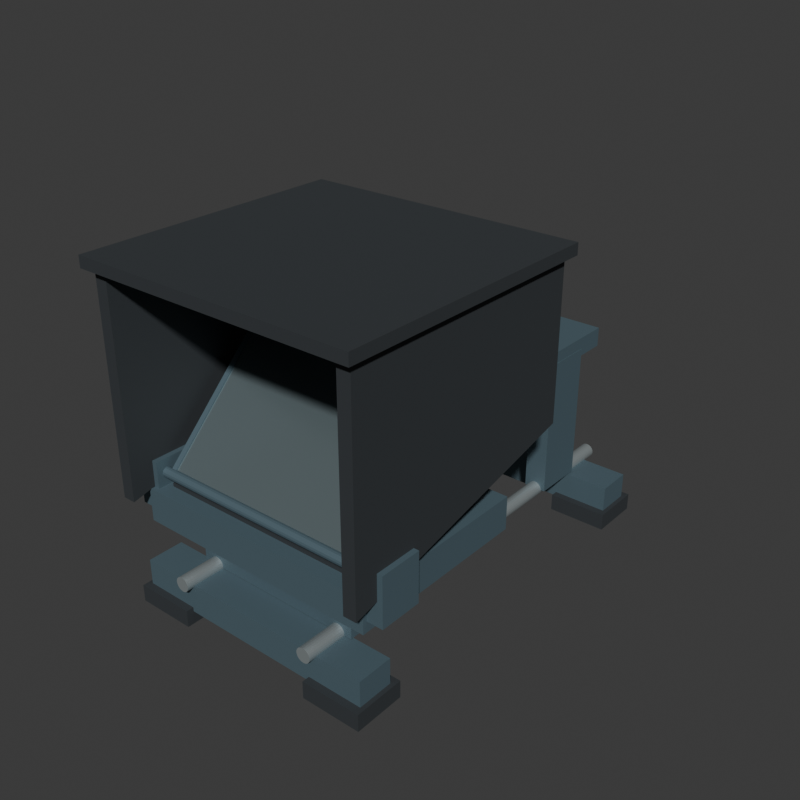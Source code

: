 # Source: source.blend  (saved by Blender 4.3.34; exported with 4.5.12 LTS)
import bpy
from mathutils import Matrix  # noqa: F401  (used for matrix-valued properties, if any)

bpy.ops.wm.read_factory_settings(use_empty=True)
scene = bpy.context.scene
scene.name = 'Scene'

# ---- collections
col_collection = bpy.data.collections.new('Collection'); scene.collection.children.link(col_collection)

# ---- materials (node trees are filled in below, after node groups)
mat_wholeequipmentframeandmonitorcase_bluegray = bpy.data.materials.new('WholeEquipmentFrameAndMonitorCase_BlueGray')
mat_wholeequipmentframeandmonitorcase_bluegray.diffuse_color = (0.095, 0.15, 0.18, 1.0)
mat_wholeguiderailsandstud_satinalloy = bpy.data.materials.new('WholeGuideRailsAndStud_SatinAlloy')
mat_wholeguiderailsandstud_satinalloy.diffuse_color = (0.49, 0.55, 0.56, 1.0)
mat_wholehoodblankscreenandfeet_charcoal = bpy.data.materials.new('WholeHoodBlankScreenAndFeet_Charcoal')
mat_wholehoodblankscreenandfeet_charcoal.diffuse_color = (0.032, 0.038, 0.043, 1.0)
mat_wholeopaquereflectorstylepanel_smokedsteel = bpy.data.materials.new('WholeOpaqueReflectorStylePanel_SmokedSteel')
mat_wholeopaquereflectorstylepanel_smokedsteel.diffuse_color = (0.29, 0.37, 0.39, 1.0)

# ---- material node trees
mat_wholeequipmentframeandmonitorcase_bluegray.use_nodes = True; mat_wholeequipmentframeandmonitorcase_bluegray.node_tree.nodes.clear()
_N = mat_wholeequipmentframeandmonitorcase_bluegray.node_tree.nodes; _L = mat_wholeequipmentframeandmonitorcase_bluegray.node_tree.links
n0 = _N.new('ShaderNodeBsdfPrincipled'); n0.name = 'Principled BSDF'; n0.location = (10, 300)
n0.inputs[0].default_value = (0.095, 0.15, 0.18, 1.0)
n0.inputs[1].default_value = 0.25
n0.inputs[2].default_value = 0.64
n1 = _N.new('ShaderNodeOutputMaterial'); n1.name = 'Material Output'; n1.location = (300, 300)
_L.new(n0.outputs[0], n1.inputs[0])
n1.is_active_output = True
mat_wholeguiderailsandstud_satinalloy.use_nodes = True; mat_wholeguiderailsandstud_satinalloy.node_tree.nodes.clear()
_N = mat_wholeguiderailsandstud_satinalloy.node_tree.nodes; _L = mat_wholeguiderailsandstud_satinalloy.node_tree.links
n0 = _N.new('ShaderNodeBsdfPrincipled'); n0.name = 'Principled BSDF'; n0.location = (10, 300)
n0.inputs[0].default_value = (0.49, 0.55, 0.56, 1.0)
n0.inputs[1].default_value = 0.67
n0.inputs[2].default_value = 0.43
n1 = _N.new('ShaderNodeOutputMaterial'); n1.name = 'Material Output'; n1.location = (300, 300)
_L.new(n0.outputs[0], n1.inputs[0])
n1.is_active_output = True
mat_wholehoodblankscreenandfeet_charcoal.use_nodes = True; mat_wholehoodblankscreenandfeet_charcoal.node_tree.nodes.clear()
_N = mat_wholehoodblankscreenandfeet_charcoal.node_tree.nodes; _L = mat_wholehoodblankscreenandfeet_charcoal.node_tree.links
n0 = _N.new('ShaderNodeBsdfPrincipled'); n0.name = 'Principled BSDF'; n0.location = (10, 300)
n0.inputs[0].default_value = (0.032, 0.038, 0.043, 1.0)
n0.inputs[1].default_value = 0.02
n0.inputs[2].default_value = 0.83
n1 = _N.new('ShaderNodeOutputMaterial'); n1.name = 'Material Output'; n1.location = (300, 300)
_L.new(n0.outputs[0], n1.inputs[0])
n1.is_active_output = True
mat_wholeopaquereflectorstylepanel_smokedsteel.use_nodes = True; mat_wholeopaquereflectorstylepanel_smokedsteel.node_tree.nodes.clear()
_N = mat_wholeopaquereflectorstylepanel_smokedsteel.node_tree.nodes; _L = mat_wholeopaquereflectorstylepanel_smokedsteel.node_tree.links
n0 = _N.new('ShaderNodeBsdfPrincipled'); n0.name = 'Principled BSDF'; n0.location = (10, 300)
n0.inputs[0].default_value = (0.29, 0.37, 0.39, 1.0)
n0.inputs[1].default_value = 0.7
n0.inputs[2].default_value = 0.22
n1 = _N.new('ShaderNodeOutputMaterial'); n1.name = 'Material Output'; n1.location = (300, 300)
_L.new(n0.outputs[0], n1.inputs[0])
n1.is_active_output = True

# ---- world
world_world = bpy.data.worlds.new('World'); scene.world = world_world
world_world.use_nodes = True; world_world.node_tree.nodes.clear()
_N = world_world.node_tree.nodes; _L = world_world.node_tree.links
n0 = _N.new('ShaderNodeOutputWorld'); n0.name = 'World Output'; n0.location = (300, 300)
n1 = _N.new('ShaderNodeBackground'); n1.name = 'Background'; n1.location = (10, 300)
n1.inputs[0].default_value = (0.05088, 0.05088, 0.05088, 1.0)
_L.new(n1.outputs[0], n0.inputs[0])
n0.is_active_output = True
world_world.color = (0.05088, 0.05088, 0.05088)
world_world.sun_shadow_jitter_overblur = 0.0

# ---- meshes
me_wholetransversebasetie_frontmesh = bpy.data.meshes.new('WholeTransverseBaseTie_FrontMesh')
me_wholetransversebasetie_frontmesh.from_pydata([(-0.295, -0.4675, 0.03), (0.295, -0.4675, 0.03), (-0.295, -0.3825, 0.03), (0.295, -0.3825, 0.03), (-0.295, -0.4675, 0.1), (0.295, -0.4675, 0.1), (-0.295, -0.3825, 0.1), (0.295, -0.3825, 0.1)], [], [(0, 2, 3), (0, 3, 1), (4, 5, 7), (4, 7, 6), (0, 1, 5), (0, 5, 4), (2, 6, 7), (2, 7, 3), (0, 4, 6), (0, 6, 2), (1, 3, 7), (1, 7, 5)])
me_wholetransversebasetie_frontmesh.materials.append(mat_wholeequipmentframeandmonitorcase_bluegray)
me_wholetransversebasetie_frontmesh.materials.append(mat_wholeguiderailsandstud_satinalloy)
me_wholetransversebasetie_frontmesh.materials.append(mat_wholehoodblankscreenandfeet_charcoal)
me_wholetransversebasetie_frontmesh.materials.append(mat_wholeopaquereflectorstylepanel_smokedsteel)
me_wholetransversebasetie_frontmesh.update()
me_wholegroundfoot_frontleftmesh = bpy.data.meshes.new('WholeGroundFoot_FrontLeftMesh')
me_wholegroundfoot_frontleftmesh.from_pydata([(-0.305, -0.485, 0.0), (-0.165, -0.485, 0.0), (-0.305, -0.365, 0.0), (-0.165, -0.365, 0.0), (-0.305, -0.485, 0.04), (-0.165, -0.485, 0.04), (-0.305, -0.365, 0.04), (-0.165, -0.365, 0.04)], [], [(0, 2, 3), (0, 3, 1), (4, 5, 7), (4, 7, 6), (0, 1, 5), (0, 5, 4), (2, 6, 7), (2, 7, 3), (0, 4, 6), (0, 6, 2), (1, 3, 7), (1, 7, 5)])
me_wholegroundfoot_frontleftmesh.polygons.foreach_set('material_index', [2, 2, 2, 2, 2, 2, 2, 2, 2, 2, 2, 2])
me_wholegroundfoot_frontleftmesh.materials.append(mat_wholeequipmentframeandmonitorcase_bluegray)
me_wholegroundfoot_frontleftmesh.materials.append(mat_wholeguiderailsandstud_satinalloy)
me_wholegroundfoot_frontleftmesh.materials.append(mat_wholehoodblankscreenandfeet_charcoal)
me_wholegroundfoot_frontleftmesh.materials.append(mat_wholeopaquereflectorstylepanel_smokedsteel)
me_wholegroundfoot_frontleftmesh.update()
me_wholegroundfoot_frontrightmesh = bpy.data.meshes.new('WholeGroundFoot_FrontRightMesh')
me_wholegroundfoot_frontrightmesh.from_pydata([(0.165, -0.485, 0.0), (0.305, -0.485, 0.0), (0.165, -0.365, 0.0), (0.305, -0.365, 0.0), (0.165, -0.485, 0.04), (0.305, -0.485, 0.04), (0.165, -0.365, 0.04), (0.305, -0.365, 0.04)], [], [(0, 2, 3), (0, 3, 1), (4, 5, 7), (4, 7, 6), (0, 1, 5), (0, 5, 4), (2, 6, 7), (2, 7, 3), (0, 4, 6), (0, 6, 2), (1, 3, 7), (1, 7, 5)])
me_wholegroundfoot_frontrightmesh.polygons.foreach_set('material_index', [2, 2, 2, 2, 2, 2, 2, 2, 2, 2, 2, 2])
me_wholegroundfoot_frontrightmesh.materials.append(mat_wholeequipmentframeandmonitorcase_bluegray)
me_wholegroundfoot_frontrightmesh.materials.append(mat_wholeguiderailsandstud_satinalloy)
me_wholegroundfoot_frontrightmesh.materials.append(mat_wholehoodblankscreenandfeet_charcoal)
me_wholegroundfoot_frontrightmesh.materials.append(mat_wholeopaquereflectorstylepanel_smokedsteel)
me_wholegroundfoot_frontrightmesh.update()
me_wholetransversebasetie_rearmesh = bpy.data.meshes.new('WholeTransverseBaseTie_RearMesh')
me_wholetransversebasetie_rearmesh.from_pydata([(-0.295, 0.3925, 0.03), (0.295, 0.3925, 0.03), (-0.295, 0.4775, 0.03), (0.295, 0.4775, 0.03), (-0.295, 0.3925, 0.1), (0.295, 0.3925, 0.1), (-0.295, 0.4775, 0.1), (0.295, 0.4775, 0.1)], [], [(0, 2, 3), (0, 3, 1), (4, 5, 7), (4, 7, 6), (0, 1, 5), (0, 5, 4), (2, 6, 7), (2, 7, 3), (0, 4, 6), (0, 6, 2), (1, 3, 7), (1, 7, 5)])
me_wholetransversebasetie_rearmesh.materials.append(mat_wholeequipmentframeandmonitorcase_bluegray)
me_wholetransversebasetie_rearmesh.materials.append(mat_wholeguiderailsandstud_satinalloy)
me_wholetransversebasetie_rearmesh.materials.append(mat_wholehoodblankscreenandfeet_charcoal)
me_wholetransversebasetie_rearmesh.materials.append(mat_wholeopaquereflectorstylepanel_smokedsteel)
me_wholetransversebasetie_rearmesh.update()
me_wholegroundfoot_rearleftmesh = bpy.data.meshes.new('WholeGroundFoot_RearLeftMesh')
me_wholegroundfoot_rearleftmesh.from_pydata([(-0.305, 0.375, 0.0), (-0.165, 0.375, 0.0), (-0.305, 0.495, 0.0), (-0.165, 0.495, 0.0), (-0.305, 0.375, 0.04), (-0.165, 0.375, 0.04), (-0.305, 0.495, 0.04), (-0.165, 0.495, 0.04)], [], [(0, 2, 3), (0, 3, 1), (4, 5, 7), (4, 7, 6), (0, 1, 5), (0, 5, 4), (2, 6, 7), (2, 7, 3), (0, 4, 6), (0, 6, 2), (1, 3, 7), (1, 7, 5)])
me_wholegroundfoot_rearleftmesh.polygons.foreach_set('material_index', [2, 2, 2, 2, 2, 2, 2, 2, 2, 2, 2, 2])
me_wholegroundfoot_rearleftmesh.materials.append(mat_wholeequipmentframeandmonitorcase_bluegray)
me_wholegroundfoot_rearleftmesh.materials.append(mat_wholeguiderailsandstud_satinalloy)
me_wholegroundfoot_rearleftmesh.materials.append(mat_wholehoodblankscreenandfeet_charcoal)
me_wholegroundfoot_rearleftmesh.materials.append(mat_wholeopaquereflectorstylepanel_smokedsteel)
me_wholegroundfoot_rearleftmesh.update()
me_wholegroundfoot_rearrightmesh = bpy.data.meshes.new('WholeGroundFoot_RearRightMesh')
me_wholegroundfoot_rearrightmesh.from_pydata([(0.165, 0.375, 0.0), (0.305, 0.375, 0.0), (0.165, 0.495, 0.0), (0.305, 0.495, 0.0), (0.165, 0.375, 0.04), (0.305, 0.375, 0.04), (0.165, 0.495, 0.04), (0.305, 0.495, 0.04)], [], [(0, 2, 3), (0, 3, 1), (4, 5, 7), (4, 7, 6), (0, 1, 5), (0, 5, 4), (2, 6, 7), (2, 7, 3), (0, 4, 6), (0, 6, 2), (1, 3, 7), (1, 7, 5)])
me_wholegroundfoot_rearrightmesh.polygons.foreach_set('material_index', [2, 2, 2, 2, 2, 2, 2, 2, 2, 2, 2, 2])
me_wholegroundfoot_rearrightmesh.materials.append(mat_wholeequipmentframeandmonitorcase_bluegray)
me_wholegroundfoot_rearrightmesh.materials.append(mat_wholeguiderailsandstud_satinalloy)
me_wholegroundfoot_rearrightmesh.materials.append(mat_wholehoodblankscreenandfeet_charcoal)
me_wholegroundfoot_rearrightmesh.materials.append(mat_wholeopaquereflectorstylepanel_smokedsteel)
me_wholegroundfoot_rearrightmesh.update()
me_wholelongequipmentguiderail_leftmesh = bpy.data.meshes.new('WholeLongEquipmentGuideRail_LeftMesh')
me_wholelongequipmentguiderail_leftmesh.from_pydata([(-0.153, -0.485, 0.105), (-0.1536, -0.485, 0.1094), (-0.1553, -0.485, 0.1135), (-0.158, -0.485, 0.117), (-0.1615, -0.485, 0.1197), (-0.1656, -0.485, 0.1214), (-0.17, -0.485, 0.122), (-0.1744, -0.485, 0.1214), (-0.1785, -0.485, 0.1197), (-0.182, -0.485, 0.117), (-0.1847, -0.485, 0.1135), (-0.1864, -0.485, 0.1094), (-0.187, -0.485, 0.105), (-0.1864, -0.485, 0.1006), (-0.1847, -0.485, 0.0965), (-0.182, -0.485, 0.09298), (-0.1785, -0.485, 0.09028), (-0.1744, -0.485, 0.08858), (-0.17, -0.485, 0.088), (-0.1656, -0.485, 0.08858), (-0.1615, -0.485, 0.09028), (-0.158, -0.485, 0.09298), (-0.1553, -0.485, 0.0965), (-0.1536, -0.485, 0.1006), (-0.153, 0.515, 0.105), (-0.1536, 0.515, 0.1094), (-0.1553, 0.515, 0.1135), (-0.158, 0.515, 0.117), (-0.1615, 0.515, 0.1197), (-0.1656, 0.515, 0.1214), (-0.17, 0.515, 0.122), (-0.1744, 0.515, 0.1214), (-0.1785, 0.515, 0.1197), (-0.182, 0.515, 0.117), (-0.1847, 0.515, 0.1135), (-0.1864, 0.515, 0.1094), (-0.187, 0.515, 0.105), (-0.1864, 0.515, 0.1006), (-0.1847, 0.515, 0.0965), (-0.182, 0.515, 0.09298), (-0.1785, 0.515, 0.09028), (-0.1744, 0.515, 0.08858), (-0.17, 0.515, 0.088), (-0.1656, 0.515, 0.08858), (-0.1615, 0.515, 0.09028), (-0.158, 0.515, 0.09298), (-0.1553, 0.515, 0.0965), (-0.1536, 0.515, 0.1006)], [], [(21, 22, 23), (20, 21, 23), (19, 20, 23), (18, 19, 23), (17, 18, 23), (16, 17, 23), (15, 16, 23), (14, 15, 23), (13, 14, 23), (12, 13, 23), (11, 12, 23), (10, 11, 23), (9, 10, 23), (8, 9, 23), (7, 8, 23), (6, 7, 23), (5, 6, 23), (4, 5, 23), (3, 4, 23), (2, 3, 23), (1, 2, 23), (0, 1, 23), (26, 25, 24), (27, 26, 24), (28, 27, 24), (29, 28, 24), (30, 29, 24), (31, 30, 24), (32, 31, 24), (33, 32, 24), (34, 33, 24), (35, 34, 24), (36, 35, 24), (37, 36, 24), (38, 37, 24), (39, 38, 24), (40, 39, 24), (41, 40, 24), (42, 41, 24), (43, 42, 24), (44, 43, 24), (45, 44, 24), (46, 45, 24), (47, 46, 24), (25, 1, 0), (24, 25, 0), (26, 2, 1), (25, 26, 1), (27, 3, 2), (26, 27, 2), (28, 4, 3), (27, 28, 3), (29, 5, 4), (28, 29, 4), (30, 6, 5), (29, 30, 5), (31, 7, 6), (30, 31, 6), (32, 8, 7), (31, 32, 7), (33, 9, 8), (32, 33, 8), (34, 10, 9), (33, 34, 9), (35, 11, 10), (34, 35, 10), (36, 12, 11), (35, 36, 11), (37, 13, 12), (36, 37, 12), (38, 14, 13), (37, 38, 13), (39, 15, 14), (38, 39, 14), (40, 16, 15), (39, 40, 15), (41, 17, 16), (40, 41, 16), (42, 18, 17), (41, 42, 17), (43, 19, 18), (42, 43, 18), (44, 20, 19), (43, 44, 19), (45, 21, 20), (44, 45, 20), (46, 22, 21), (45, 46, 21), (47, 23, 22), (46, 47, 22), (24, 0, 23), (47, 24, 23)])
me_wholelongequipmentguiderail_leftmesh.polygons.foreach_set('material_index', [1, 1, 1, 1, 1, 1, 1, 1, 1, 1, 1, 1, 1, 1, 1, 1, 1, 1, 1, 1, 1, 1, 1, 1, 1, 1, 1, 1, 1, 1, 1, 1, 1, 1, 1, 1, 1, 1, 1, 1, 1, 1, 1, 1, 1, 1, 1, 1, 1, 1, 1, 1, 1, 1, 1, 1, 1, 1, 1, 1, 1, 1, 1, 1, 1, 1, 1, 1, 1, 1, 1, 1, 1, 1, 1, 1, 1, 1, 1, 1, 1, 1, 1, 1, 1, 1, 1, 1, 1, 1, 1, 1])
me_wholelongequipmentguiderail_leftmesh.materials.append(mat_wholeequipmentframeandmonitorcase_bluegray)
me_wholelongequipmentguiderail_leftmesh.materials.append(mat_wholeguiderailsandstud_satinalloy)
me_wholelongequipmentguiderail_leftmesh.materials.append(mat_wholehoodblankscreenandfeet_charcoal)
me_wholelongequipmentguiderail_leftmesh.materials.append(mat_wholeopaquereflectorstylepanel_smokedsteel)
me_wholelongequipmentguiderail_leftmesh.update()
me_wholerearcameraplateriser_leftmesh = bpy.data.meshes.new('WholeRearCameraPlateRiser_LeftMesh')
me_wholerearcameraplateriser_leftmesh.from_pydata([(-0.196, 0.285, 0.105), (-0.144, 0.285, 0.105), (-0.196, 0.405, 0.105), (-0.144, 0.405, 0.105), (-0.196, 0.285, 0.425), (-0.144, 0.285, 0.425), (-0.196, 0.405, 0.425), (-0.144, 0.405, 0.425)], [], [(0, 2, 3), (0, 3, 1), (4, 5, 7), (4, 7, 6), (0, 1, 5), (0, 5, 4), (2, 6, 7), (2, 7, 3), (0, 4, 6), (0, 6, 2), (1, 3, 7), (1, 7, 5)])
me_wholerearcameraplateriser_leftmesh.materials.append(mat_wholeequipmentframeandmonitorcase_bluegray)
me_wholerearcameraplateriser_leftmesh.materials.append(mat_wholeguiderailsandstud_satinalloy)
me_wholerearcameraplateriser_leftmesh.materials.append(mat_wholehoodblankscreenandfeet_charcoal)
me_wholerearcameraplateriser_leftmesh.materials.append(mat_wholeopaquereflectorstylepanel_smokedsteel)
me_wholerearcameraplateriser_leftmesh.update()
me_wholelongequipmentguiderail_rightmesh = bpy.data.meshes.new('WholeLongEquipmentGuideRail_RightMesh')
me_wholelongequipmentguiderail_rightmesh.from_pydata([(0.187, -0.485, 0.105), (0.1864, -0.485, 0.1094), (0.1847, -0.485, 0.1135), (0.182, -0.485, 0.117), (0.1785, -0.485, 0.1197), (0.1744, -0.485, 0.1214), (0.17, -0.485, 0.122), (0.1656, -0.485, 0.1214), (0.1615, -0.485, 0.1197), (0.158, -0.485, 0.117), (0.1553, -0.485, 0.1135), (0.1536, -0.485, 0.1094), (0.153, -0.485, 0.105), (0.1536, -0.485, 0.1006), (0.1553, -0.485, 0.0965), (0.158, -0.485, 0.09298), (0.1615, -0.485, 0.09028), (0.1656, -0.485, 0.08858), (0.17, -0.485, 0.088), (0.1744, -0.485, 0.08858), (0.1785, -0.485, 0.09028), (0.182, -0.485, 0.09298), (0.1847, -0.485, 0.0965), (0.1864, -0.485, 0.1006), (0.187, 0.515, 0.105), (0.1864, 0.515, 0.1094), (0.1847, 0.515, 0.1135), (0.182, 0.515, 0.117), (0.1785, 0.515, 0.1197), (0.1744, 0.515, 0.1214), (0.17, 0.515, 0.122), (0.1656, 0.515, 0.1214), (0.1615, 0.515, 0.1197), (0.158, 0.515, 0.117), (0.1553, 0.515, 0.1135), (0.1536, 0.515, 0.1094), (0.153, 0.515, 0.105), (0.1536, 0.515, 0.1006), (0.1553, 0.515, 0.0965), (0.158, 0.515, 0.09298), (0.1615, 0.515, 0.09028), (0.1656, 0.515, 0.08858), (0.17, 0.515, 0.088), (0.1744, 0.515, 0.08858), (0.1785, 0.515, 0.09028), (0.182, 0.515, 0.09298), (0.1847, 0.515, 0.0965), (0.1864, 0.515, 0.1006)], [], [(21, 22, 23), (20, 21, 23), (19, 20, 23), (18, 19, 23), (17, 18, 23), (16, 17, 23), (15, 16, 23), (14, 15, 23), (13, 14, 23), (12, 13, 23), (11, 12, 23), (10, 11, 23), (9, 10, 23), (8, 9, 23), (7, 8, 23), (6, 7, 23), (5, 6, 23), (4, 5, 23), (3, 4, 23), (2, 3, 23), (1, 2, 23), (0, 1, 23), (26, 25, 24), (27, 26, 24), (28, 27, 24), (29, 28, 24), (30, 29, 24), (31, 30, 24), (32, 31, 24), (33, 32, 24), (34, 33, 24), (35, 34, 24), (36, 35, 24), (37, 36, 24), (38, 37, 24), (39, 38, 24), (40, 39, 24), (41, 40, 24), (42, 41, 24), (43, 42, 24), (44, 43, 24), (45, 44, 24), (46, 45, 24), (47, 46, 24), (25, 1, 0), (24, 25, 0), (26, 2, 1), (25, 26, 1), (27, 3, 2), (26, 27, 2), (28, 4, 3), (27, 28, 3), (29, 5, 4), (28, 29, 4), (30, 6, 5), (29, 30, 5), (31, 7, 6), (30, 31, 6), (32, 8, 7), (31, 32, 7), (33, 9, 8), (32, 33, 8), (34, 10, 9), (33, 34, 9), (35, 11, 10), (34, 35, 10), (36, 12, 11), (35, 36, 11), (37, 13, 12), (36, 37, 12), (38, 14, 13), (37, 38, 13), (39, 15, 14), (38, 39, 14), (40, 16, 15), (39, 40, 15), (41, 17, 16), (40, 41, 16), (42, 18, 17), (41, 42, 17), (43, 19, 18), (42, 43, 18), (44, 20, 19), (43, 44, 19), (45, 21, 20), (44, 45, 20), (46, 22, 21), (45, 46, 21), (47, 23, 22), (46, 47, 22), (24, 0, 23), (47, 24, 23)])
me_wholelongequipmentguiderail_rightmesh.polygons.foreach_set('material_index', [1, 1, 1, 1, 1, 1, 1, 1, 1, 1, 1, 1, 1, 1, 1, 1, 1, 1, 1, 1, 1, 1, 1, 1, 1, 1, 1, 1, 1, 1, 1, 1, 1, 1, 1, 1, 1, 1, 1, 1, 1, 1, 1, 1, 1, 1, 1, 1, 1, 1, 1, 1, 1, 1, 1, 1, 1, 1, 1, 1, 1, 1, 1, 1, 1, 1, 1, 1, 1, 1, 1, 1, 1, 1, 1, 1, 1, 1, 1, 1, 1, 1, 1, 1, 1, 1, 1, 1, 1, 1, 1, 1])
me_wholelongequipmentguiderail_rightmesh.materials.append(mat_wholeequipmentframeandmonitorcase_bluegray)
me_wholelongequipmentguiderail_rightmesh.materials.append(mat_wholeguiderailsandstud_satinalloy)
me_wholelongequipmentguiderail_rightmesh.materials.append(mat_wholehoodblankscreenandfeet_charcoal)
me_wholelongequipmentguiderail_rightmesh.materials.append(mat_wholeopaquereflectorstylepanel_smokedsteel)
me_wholelongequipmentguiderail_rightmesh.update()
me_wholerearcameraplateriser_rightmesh = bpy.data.meshes.new('WholeRearCameraPlateRiser_RightMesh')
me_wholerearcameraplateriser_rightmesh.from_pydata([(0.144, 0.285, 0.105), (0.196, 0.285, 0.105), (0.144, 0.405, 0.105), (0.196, 0.405, 0.105), (0.144, 0.285, 0.425), (0.196, 0.285, 0.425), (0.144, 0.405, 0.425), (0.196, 0.405, 0.425)], [], [(0, 2, 3), (0, 3, 1), (4, 5, 7), (4, 7, 6), (0, 1, 5), (0, 5, 4), (2, 6, 7), (2, 7, 3), (0, 4, 6), (0, 6, 2), (1, 3, 7), (1, 7, 5)])
me_wholerearcameraplateriser_rightmesh.materials.append(mat_wholeequipmentframeandmonitorcase_bluegray)
me_wholerearcameraplateriser_rightmesh.materials.append(mat_wholeguiderailsandstud_satinalloy)
me_wholerearcameraplateriser_rightmesh.materials.append(mat_wholehoodblankscreenandfeet_charcoal)
me_wholerearcameraplateriser_rightmesh.materials.append(mat_wholeopaquereflectorstylepanel_smokedsteel)
me_wholerearcameraplateriser_rightmesh.update()
me_wholeemptyrearcameramountingplatemesh = bpy.data.meshes.new('WholeEmptyRearCameraMountingPlateMesh')
me_wholeemptyrearcameramountingplatemesh.from_pydata([(-0.195, 0.2125, 0.4075), (0.195, 0.2125, 0.4075), (-0.195, 0.4775, 0.4075), (0.195, 0.4775, 0.4075), (-0.195, 0.2125, 0.4525), (0.195, 0.2125, 0.4525), (-0.195, 0.4775, 0.4525), (0.195, 0.4775, 0.4525)], [], [(0, 2, 3), (0, 3, 1), (4, 5, 7), (4, 7, 6), (0, 1, 5), (0, 5, 4), (2, 6, 7), (2, 7, 3), (0, 4, 6), (0, 6, 2), (1, 3, 7), (1, 7, 5)])
me_wholeemptyrearcameramountingplatemesh.materials.append(mat_wholeequipmentframeandmonitorcase_bluegray)
me_wholeemptyrearcameramountingplatemesh.materials.append(mat_wholeguiderailsandstud_satinalloy)
me_wholeemptyrearcameramountingplatemesh.materials.append(mat_wholehoodblankscreenandfeet_charcoal)
me_wholeemptyrearcameramountingplatemesh.materials.append(mat_wholeopaquereflectorstylepanel_smokedsteel)
me_wholeemptyrearcameramountingplatemesh.update()
me_wholemonitorbasesupportmesh = bpy.data.meshes.new('WholeMonitorBaseSupportMesh')
me_wholemonitorbasesupportmesh.from_pydata([(-0.205, -0.39, 0.102), (0.205, -0.39, 0.102), (-0.205, -0.07, 0.102), (0.205, -0.07, 0.102), (-0.205, -0.39, 0.212), (0.205, -0.39, 0.212), (-0.205, -0.07, 0.212), (0.205, -0.07, 0.212)], [], [(0, 2, 3), (0, 3, 1), (4, 5, 7), (4, 7, 6), (0, 1, 5), (0, 5, 4), (2, 6, 7), (2, 7, 3), (0, 4, 6), (0, 6, 2), (1, 3, 7), (1, 7, 5)])
me_wholemonitorbasesupportmesh.materials.append(mat_wholeequipmentframeandmonitorcase_bluegray)
me_wholemonitorbasesupportmesh.materials.append(mat_wholeguiderailsandstud_satinalloy)
me_wholemonitorbasesupportmesh.materials.append(mat_wholehoodblankscreenandfeet_charcoal)
me_wholemonitorbasesupportmesh.materials.append(mat_wholeopaquereflectorstylepanel_smokedsteel)
me_wholemonitorbasesupportmesh.update()
me_wholehorizontalmonitorcasemesh = bpy.data.meshes.new('WholeHorizontalMonitorCaseMesh')
me_wholehorizontalmonitorcasemesh.from_pydata([(-0.29, -0.45, 0.193), (0.29, -0.45, 0.193), (-0.29, -0.01, 0.193), (0.29, -0.01, 0.193), (-0.29, -0.45, 0.271), (0.29, -0.45, 0.271), (-0.29, -0.01, 0.271), (0.29, -0.01, 0.271)], [], [(0, 2, 3), (0, 3, 1), (4, 5, 7), (4, 7, 6), (0, 1, 5), (0, 5, 4), (2, 6, 7), (2, 7, 3), (0, 4, 6), (0, 6, 2), (1, 3, 7), (1, 7, 5)])
me_wholehorizontalmonitorcasemesh.materials.append(mat_wholeequipmentframeandmonitorcase_bluegray)
me_wholehorizontalmonitorcasemesh.materials.append(mat_wholeguiderailsandstud_satinalloy)
me_wholehorizontalmonitorcasemesh.materials.append(mat_wholehoodblankscreenandfeet_charcoal)
me_wholehorizontalmonitorcasemesh.materials.append(mat_wholeopaquereflectorstylepanel_smokedsteel)
me_wholehorizontalmonitorcasemesh.update()
me_wholeblankupwardscreenmesh = bpy.data.meshes.new('WholeBlankUpwardScreenMesh')
me_wholeblankupwardscreenmesh.from_pydata([(-0.2575, -0.415, 0.267), (0.2575, -0.415, 0.267), (-0.2575, -0.045, 0.267), (0.2575, -0.045, 0.267), (-0.2575, -0.415, 0.279), (0.2575, -0.415, 0.279), (-0.2575, -0.045, 0.279), (0.2575, -0.045, 0.279)], [], [(0, 2, 3), (0, 3, 1), (4, 5, 7), (4, 7, 6), (0, 1, 5), (0, 5, 4), (2, 6, 7), (2, 7, 3), (0, 4, 6), (0, 6, 2), (1, 3, 7), (1, 7, 5)])
me_wholeblankupwardscreenmesh.polygons.foreach_set('material_index', [2, 2, 2, 2, 2, 2, 2, 2, 2, 2, 2, 2])
me_wholeblankupwardscreenmesh.materials.append(mat_wholeequipmentframeandmonitorcase_bluegray)
me_wholeblankupwardscreenmesh.materials.append(mat_wholeguiderailsandstud_satinalloy)
me_wholeblankupwardscreenmesh.materials.append(mat_wholehoodblankscreenandfeet_charcoal)
me_wholeblankupwardscreenmesh.materials.append(mat_wholeopaquereflectorstylepanel_smokedsteel)
me_wholeblankupwardscreenmesh.update()
me_wholeopenhoodcheek_leftmesh = bpy.data.meshes.new('WholeOpenHoodCheek_LeftMesh')
me_wholeopenhoodcheek_leftmesh.from_pydata([(-0.315, -0.495, 0.26), (-0.315, 0.105, 0.4), (-0.315, 0.105, 0.76), (-0.315, -0.495, 0.76), (-0.285, -0.495, 0.26), (-0.285, 0.105, 0.4), (-0.285, 0.105, 0.76), (-0.285, -0.495, 0.76)], [], [(1, 0, 3), (7, 4, 5), (3, 2, 1), (5, 6, 7), (0, 1, 5), (0, 5, 4), (1, 2, 6), (1, 6, 5), (2, 3, 7), (2, 7, 6), (3, 0, 4), (3, 4, 7)])
me_wholeopenhoodcheek_leftmesh.polygons.foreach_set('material_index', [2, 2, 2, 2, 2, 2, 2, 2, 2, 2, 2, 2])
me_wholeopenhoodcheek_leftmesh.materials.append(mat_wholeequipmentframeandmonitorcase_bluegray)
me_wholeopenhoodcheek_leftmesh.materials.append(mat_wholeguiderailsandstud_satinalloy)
me_wholeopenhoodcheek_leftmesh.materials.append(mat_wholehoodblankscreenandfeet_charcoal)
me_wholeopenhoodcheek_leftmesh.materials.append(mat_wholeopaquereflectorstylepanel_smokedsteel)
me_wholeopenhoodcheek_leftmesh.update()
me_wholefronthoodrootbracket_leftmesh = bpy.data.meshes.new('WholeFrontHoodRootBracket_LeftMesh')
me_wholefronthoodrootbracket_leftmesh.from_pydata([(-0.3275, -0.44, 0.2175), (-0.2725, -0.44, 0.2175), (-0.3275, -0.34, 0.2175), (-0.2725, -0.34, 0.2175), (-0.3275, -0.44, 0.3325), (-0.2725, -0.44, 0.3325), (-0.3275, -0.34, 0.3325), (-0.2725, -0.34, 0.3325)], [], [(0, 2, 3), (0, 3, 1), (4, 5, 7), (4, 7, 6), (0, 1, 5), (0, 5, 4), (2, 6, 7), (2, 7, 3), (0, 4, 6), (0, 6, 2), (1, 3, 7), (1, 7, 5)])
me_wholefronthoodrootbracket_leftmesh.materials.append(mat_wholeequipmentframeandmonitorcase_bluegray)
me_wholefronthoodrootbracket_leftmesh.materials.append(mat_wholeguiderailsandstud_satinalloy)
me_wholefronthoodrootbracket_leftmesh.materials.append(mat_wholehoodblankscreenandfeet_charcoal)
me_wholefronthoodrootbracket_leftmesh.materials.append(mat_wholeopaquereflectorstylepanel_smokedsteel)
me_wholefronthoodrootbracket_leftmesh.update()
me_wholeopenhoodcheek_rightmesh = bpy.data.meshes.new('WholeOpenHoodCheek_RightMesh')
me_wholeopenhoodcheek_rightmesh.from_pydata([(0.285, -0.495, 0.26), (0.285, 0.105, 0.4), (0.285, 0.105, 0.76), (0.285, -0.495, 0.76), (0.315, -0.495, 0.26), (0.315, 0.105, 0.4), (0.315, 0.105, 0.76), (0.315, -0.495, 0.76)], [], [(1, 0, 3), (7, 4, 5), (3, 2, 1), (5, 6, 7), (0, 1, 5), (0, 5, 4), (1, 2, 6), (1, 6, 5), (2, 3, 7), (2, 7, 6), (3, 0, 4), (3, 4, 7)])
me_wholeopenhoodcheek_rightmesh.polygons.foreach_set('material_index', [2, 2, 2, 2, 2, 2, 2, 2, 2, 2, 2, 2])
me_wholeopenhoodcheek_rightmesh.materials.append(mat_wholeequipmentframeandmonitorcase_bluegray)
me_wholeopenhoodcheek_rightmesh.materials.append(mat_wholeguiderailsandstud_satinalloy)
me_wholeopenhoodcheek_rightmesh.materials.append(mat_wholehoodblankscreenandfeet_charcoal)
me_wholeopenhoodcheek_rightmesh.materials.append(mat_wholeopaquereflectorstylepanel_smokedsteel)
me_wholeopenhoodcheek_rightmesh.update()
me_wholefronthoodrootbracket_rightmesh = bpy.data.meshes.new('WholeFrontHoodRootBracket_RightMesh')
me_wholefronthoodrootbracket_rightmesh.from_pydata([(0.2725, -0.44, 0.2175), (0.3275, -0.44, 0.2175), (0.2725, -0.34, 0.2175), (0.3275, -0.34, 0.2175), (0.2725, -0.44, 0.3325), (0.3275, -0.44, 0.3325), (0.2725, -0.34, 0.3325), (0.3275, -0.34, 0.3325)], [], [(0, 2, 3), (0, 3, 1), (4, 5, 7), (4, 7, 6), (0, 1, 5), (0, 5, 4), (2, 6, 7), (2, 7, 3), (0, 4, 6), (0, 6, 2), (1, 3, 7), (1, 7, 5)])
me_wholefronthoodrootbracket_rightmesh.materials.append(mat_wholeequipmentframeandmonitorcase_bluegray)
me_wholefronthoodrootbracket_rightmesh.materials.append(mat_wholeguiderailsandstud_satinalloy)
me_wholefronthoodrootbracket_rightmesh.materials.append(mat_wholehoodblankscreenandfeet_charcoal)
me_wholefronthoodrootbracket_rightmesh.materials.append(mat_wholeopaquereflectorstylepanel_smokedsteel)
me_wholefronthoodrootbracket_rightmesh.update()
me_wholeoverhanginghoodroofmesh = bpy.data.meshes.new('WholeOverhangingHoodRoofMesh')
me_wholeoverhanginghoodroofmesh.from_pydata([(-0.33, -0.515, 0.755), (0.33, -0.515, 0.755), (-0.33, 0.125, 0.755), (0.33, 0.125, 0.755), (-0.33, -0.515, 0.781), (0.33, -0.515, 0.781), (-0.33, 0.125, 0.781), (0.33, 0.125, 0.781)], [], [(0, 2, 3), (0, 3, 1), (4, 5, 7), (4, 7, 6), (0, 1, 5), (0, 5, 4), (2, 6, 7), (2, 7, 3), (0, 4, 6), (0, 6, 2), (1, 3, 7), (1, 7, 5)])
me_wholeoverhanginghoodroofmesh.polygons.foreach_set('material_index', [2, 2, 2, 2, 2, 2, 2, 2, 2, 2, 2, 2])
me_wholeoverhanginghoodroofmesh.materials.append(mat_wholeequipmentframeandmonitorcase_bluegray)
me_wholeoverhanginghoodroofmesh.materials.append(mat_wholeguiderailsandstud_satinalloy)
me_wholeoverhanginghoodroofmesh.materials.append(mat_wholehoodblankscreenandfeet_charcoal)
me_wholeoverhanginghoodroofmesh.materials.append(mat_wholeopaquereflectorstylepanel_smokedsteel)
me_wholeoverhanginghoodroofmesh.update()
me_wholereflectorclampcrossbar_lowermesh = bpy.data.meshes.new('WholeReflectorClampCrossbar_LowerMesh')
me_wholereflectorclampcrossbar_lowermesh.from_pydata([(-0.309, -0.403, 0.3), (-0.309, -0.4039, 0.3046), (-0.309, -0.4065, 0.3085), (-0.309, -0.4104, 0.3111), (-0.309, -0.415, 0.312), (-0.309, -0.4196, 0.3111), (-0.309, -0.4235, 0.3085), (-0.309, -0.4261, 0.3046), (-0.309, -0.427, 0.3), (-0.309, -0.4261, 0.2954), (-0.309, -0.4235, 0.2915), (-0.309, -0.4196, 0.2889), (-0.309, -0.415, 0.288), (-0.309, -0.4104, 0.2889), (-0.309, -0.4065, 0.2915), (-0.309, -0.4039, 0.2954), (0.309, -0.403, 0.3), (0.309, -0.4039, 0.3046), (0.309, -0.4065, 0.3085), (0.309, -0.4104, 0.3111), (0.309, -0.415, 0.312), (0.309, -0.4196, 0.3111), (0.309, -0.4235, 0.3085), (0.309, -0.4261, 0.3046), (0.309, -0.427, 0.3), (0.309, -0.4261, 0.2954), (0.309, -0.4235, 0.2915), (0.309, -0.4196, 0.2889), (0.309, -0.415, 0.288), (0.309, -0.4104, 0.2889), (0.309, -0.4065, 0.2915), (0.309, -0.4039, 0.2954)], [], [(15, 14, 13), (15, 13, 12), (15, 12, 11), (15, 11, 10), (15, 10, 9), (15, 9, 8), (15, 8, 7), (15, 7, 6), (15, 6, 5), (15, 5, 4), (15, 4, 3), (15, 3, 2), (15, 2, 1), (15, 1, 0), (16, 17, 18), (16, 18, 19), (16, 19, 20), (16, 20, 21), (16, 21, 22), (16, 22, 23), (16, 23, 24), (16, 24, 25), (16, 25, 26), (16, 26, 27), (16, 27, 28), (16, 28, 29), (16, 29, 30), (16, 30, 31), (0, 1, 17), (0, 17, 16), (1, 2, 18), (1, 18, 17), (2, 3, 19), (2, 19, 18), (3, 4, 20), (3, 20, 19), (4, 5, 21), (4, 21, 20), (5, 6, 22), (5, 22, 21), (6, 7, 23), (6, 23, 22), (7, 8, 24), (7, 24, 23), (8, 9, 25), (8, 25, 24), (9, 10, 26), (9, 26, 25), (10, 11, 27), (10, 27, 26), (11, 12, 28), (11, 28, 27), (12, 13, 29), (12, 29, 28), (13, 14, 30), (13, 30, 29), (14, 15, 31), (14, 31, 30), (15, 0, 16), (15, 16, 31)])
me_wholereflectorclampcrossbar_lowermesh.materials.append(mat_wholeequipmentframeandmonitorcase_bluegray)
me_wholereflectorclampcrossbar_lowermesh.materials.append(mat_wholeguiderailsandstud_satinalloy)
me_wholereflectorclampcrossbar_lowermesh.materials.append(mat_wholehoodblankscreenandfeet_charcoal)
me_wholereflectorclampcrossbar_lowermesh.materials.append(mat_wholeopaquereflectorstylepanel_smokedsteel)
me_wholereflectorclampcrossbar_lowermesh.update()
me_wholereflectorclampcrossbar_uppermesh = bpy.data.meshes.new('WholeReflectorClampCrossbar_UpperMesh')
me_wholereflectorclampcrossbar_uppermesh.from_pydata([(-0.309, -0.003, 0.7), (-0.309, -0.003913, 0.7046), (-0.309, -0.006515, 0.7085), (-0.309, -0.01041, 0.7111), (-0.309, -0.015, 0.712), (-0.309, -0.01959, 0.7111), (-0.309, -0.02349, 0.7085), (-0.309, -0.02609, 0.7046), (-0.309, -0.027, 0.7), (-0.309, -0.02609, 0.6954), (-0.309, -0.02349, 0.6915), (-0.309, -0.01959, 0.6889), (-0.309, -0.015, 0.688), (-0.309, -0.01041, 0.6889), (-0.309, -0.006515, 0.6915), (-0.309, -0.003913, 0.6954), (0.309, -0.003, 0.7), (0.309, -0.003913, 0.7046), (0.309, -0.006515, 0.7085), (0.309, -0.01041, 0.7111), (0.309, -0.015, 0.712), (0.309, -0.01959, 0.7111), (0.309, -0.02349, 0.7085), (0.309, -0.02609, 0.7046), (0.309, -0.027, 0.7), (0.309, -0.02609, 0.6954), (0.309, -0.02349, 0.6915), (0.309, -0.01959, 0.6889), (0.309, -0.015, 0.688), (0.309, -0.01041, 0.6889), (0.309, -0.006515, 0.6915), (0.309, -0.003913, 0.6954)], [], [(15, 14, 13), (15, 13, 12), (15, 12, 11), (15, 11, 10), (15, 10, 9), (15, 9, 8), (15, 8, 7), (15, 7, 6), (15, 6, 5), (15, 5, 4), (15, 4, 3), (15, 3, 2), (15, 2, 1), (15, 1, 0), (16, 17, 18), (16, 18, 19), (16, 19, 20), (16, 20, 21), (16, 21, 22), (16, 22, 23), (16, 23, 24), (16, 24, 25), (16, 25, 26), (16, 26, 27), (16, 27, 28), (16, 28, 29), (16, 29, 30), (16, 30, 31), (0, 1, 17), (0, 17, 16), (1, 2, 18), (1, 18, 17), (2, 3, 19), (2, 19, 18), (3, 4, 20), (3, 20, 19), (4, 5, 21), (4, 21, 20), (5, 6, 22), (5, 22, 21), (6, 7, 23), (6, 23, 22), (7, 8, 24), (7, 24, 23), (8, 9, 25), (8, 25, 24), (9, 10, 26), (9, 26, 25), (10, 11, 27), (10, 27, 26), (11, 12, 28), (11, 28, 27), (12, 13, 29), (12, 29, 28), (13, 14, 30), (13, 30, 29), (14, 15, 31), (14, 31, 30), (15, 0, 16), (15, 16, 31)])
me_wholereflectorclampcrossbar_uppermesh.materials.append(mat_wholeequipmentframeandmonitorcase_bluegray)
me_wholereflectorclampcrossbar_uppermesh.materials.append(mat_wholeguiderailsandstud_satinalloy)
me_wholereflectorclampcrossbar_uppermesh.materials.append(mat_wholehoodblankscreenandfeet_charcoal)
me_wholereflectorclampcrossbar_uppermesh.materials.append(mat_wholeopaquereflectorstylepanel_smokedsteel)
me_wholereflectorclampcrossbar_uppermesh.update()
me_wholeangledopaquereflectorstylepanelmesh = bpy.data.meshes.new('WholeAngledOpaqueReflectorStylePanelMesh')
me_wholeangledopaquereflectorstylepanelmesh.from_pydata([(-0.253, -0.4129, 0.2979), (0.253, -0.4129, 0.2979), (-0.253, -0.01288, 0.6979), (0.253, -0.01288, 0.6979), (-0.253, -0.4171, 0.3021), (0.253, -0.4171, 0.3021), (-0.253, -0.01712, 0.7021), (0.253, -0.01712, 0.7021)], [], [(0, 2, 3), (0, 3, 1), (4, 5, 7), (4, 7, 6), (0, 1, 5), (0, 5, 4), (2, 6, 7), (2, 7, 3), (0, 4, 6), (0, 6, 2), (1, 3, 7), (1, 7, 5)])
me_wholeangledopaquereflectorstylepanelmesh.polygons.foreach_set('material_index', [3, 3, 3, 3, 3, 3, 3, 3, 3, 3, 3, 3])
me_wholeangledopaquereflectorstylepanelmesh.materials.append(mat_wholeequipmentframeandmonitorcase_bluegray)
me_wholeangledopaquereflectorstylepanelmesh.materials.append(mat_wholeguiderailsandstud_satinalloy)
me_wholeangledopaquereflectorstylepanelmesh.materials.append(mat_wholehoodblankscreenandfeet_charcoal)
me_wholeangledopaquereflectorstylepanelmesh.materials.append(mat_wholeopaquereflectorstylepanel_smokedsteel)
me_wholeangledopaquereflectorstylepanelmesh.update()
me_wholeangledsheetedgeretainer_leftmesh = bpy.data.meshes.new('WholeAngledSheetEdgeRetainer_LeftMesh')
me_wholeangledsheetedgeretainer_leftmesh.from_pydata([(-0.247, -0.4192, 0.3042), (-0.247, -0.4108, 0.2958), (-0.259, -0.4192, 0.3042), (-0.259, -0.4108, 0.2958), (-0.247, -0.01924, 0.7042), (-0.247, -0.01076, 0.6958), (-0.259, -0.01924, 0.7042), (-0.259, -0.01076, 0.6958)], [], [(0, 2, 3), (0, 3, 1), (4, 5, 7), (4, 7, 6), (0, 1, 5), (0, 5, 4), (2, 6, 7), (2, 7, 3), (0, 4, 6), (0, 6, 2), (1, 3, 7), (1, 7, 5)])
me_wholeangledsheetedgeretainer_leftmesh.materials.append(mat_wholeequipmentframeandmonitorcase_bluegray)
me_wholeangledsheetedgeretainer_leftmesh.materials.append(mat_wholeguiderailsandstud_satinalloy)
me_wholeangledsheetedgeretainer_leftmesh.materials.append(mat_wholehoodblankscreenandfeet_charcoal)
me_wholeangledsheetedgeretainer_leftmesh.materials.append(mat_wholeopaquereflectorstylepanel_smokedsteel)
me_wholeangledsheetedgeretainer_leftmesh.update()
me_wholeangledsheetedgeretainer_rightmesh = bpy.data.meshes.new('WholeAngledSheetEdgeRetainer_RightMesh')
me_wholeangledsheetedgeretainer_rightmesh.from_pydata([(0.259, -0.4192, 0.3042), (0.259, -0.4108, 0.2958), (0.247, -0.4192, 0.3042), (0.247, -0.4108, 0.2958), (0.259, -0.01924, 0.7042), (0.259, -0.01076, 0.6958), (0.247, -0.01924, 0.7042), (0.247, -0.01076, 0.6958)], [], [(0, 2, 3), (0, 3, 1), (4, 5, 7), (4, 7, 6), (0, 1, 5), (0, 5, 4), (2, 6, 7), (2, 7, 3), (0, 4, 6), (0, 6, 2), (1, 3, 7), (1, 7, 5)])
me_wholeangledsheetedgeretainer_rightmesh.materials.append(mat_wholeequipmentframeandmonitorcase_bluegray)
me_wholeangledsheetedgeretainer_rightmesh.materials.append(mat_wholeguiderailsandstud_satinalloy)
me_wholeangledsheetedgeretainer_rightmesh.materials.append(mat_wholehoodblankscreenandfeet_charcoal)
me_wholeangledsheetedgeretainer_rightmesh.materials.append(mat_wholeopaquereflectorstylepanel_smokedsteel)
me_wholeangledsheetedgeretainer_rightmesh.update()
me_wholerearplatefixedmountingstudmesh = bpy.data.meshes.new('WholeRearPlateFixedMountingStudMesh')
me_wholerearplatefixedmountingstudmesh.from_pydata([(0.0, 0.345, 0.44), (0.009, 0.345, 0.44), (0.008315, 0.3484, 0.44), (0.006364, 0.3514, 0.44), (0.003444, 0.3533, 0.44), (5.511e-19, 0.354, 0.44), (-0.003444, 0.3533, 0.44), (-0.006364, 0.3514, 0.44), (-0.008315, 0.3484, 0.44), (-0.009, 0.345, 0.44), (-0.008315, 0.3416, 0.44), (-0.006364, 0.3386, 0.44), (-0.003444, 0.3367, 0.44), (-1.653e-18, 0.336, 0.44), (0.003444, 0.3367, 0.44), (0.006364, 0.3386, 0.44), (0.008315, 0.3416, 0.44), (0.009, 0.345, 0.468), (0.008315, 0.3484, 0.468), (0.006364, 0.3514, 0.468), (0.003444, 0.3533, 0.468), (5.511e-19, 0.354, 0.468), (-0.003444, 0.3533, 0.468), (-0.006364, 0.3514, 0.468), (-0.008315, 0.3484, 0.468), (-0.009, 0.345, 0.468), (-0.008315, 0.3416, 0.468), (-0.006364, 0.3386, 0.468), (-0.003444, 0.3367, 0.468), (-1.653e-18, 0.336, 0.468), (0.003444, 0.3367, 0.468), (0.006364, 0.3386, 0.468), (0.008315, 0.3416, 0.468), (0.0, 0.345, 0.468)], [], [(0, 2, 1), (0, 3, 2), (0, 4, 3), (0, 5, 4), (0, 6, 5), (0, 7, 6), (0, 8, 7), (0, 9, 8), (0, 10, 9), (0, 11, 10), (0, 12, 11), (0, 13, 12), (0, 14, 13), (0, 15, 14), (0, 16, 15), (0, 1, 16), (1, 2, 18), (1, 18, 17), (2, 3, 19), (2, 19, 18), (3, 4, 20), (3, 20, 19), (4, 5, 21), (4, 21, 20), (5, 6, 22), (5, 22, 21), (6, 7, 23), (6, 23, 22), (7, 8, 24), (7, 24, 23), (8, 9, 25), (8, 25, 24), (9, 10, 26), (9, 26, 25), (10, 11, 27), (10, 27, 26), (11, 12, 28), (11, 28, 27), (12, 13, 29), (12, 29, 28), (13, 14, 30), (13, 30, 29), (14, 15, 31), (14, 31, 30), (15, 16, 32), (15, 32, 31), (16, 1, 17), (16, 17, 32), (17, 18, 33), (18, 19, 33), (19, 20, 33), (20, 21, 33), (21, 22, 33), (22, 23, 33), (23, 24, 33), (24, 25, 33), (25, 26, 33), (26, 27, 33), (27, 28, 33), (28, 29, 33), (29, 30, 33), (30, 31, 33), (31, 32, 33), (32, 17, 33)])
me_wholerearplatefixedmountingstudmesh.polygons.foreach_set('material_index', [1, 1, 1, 1, 1, 1, 1, 1, 1, 1, 1, 1, 1, 1, 1, 1, 1, 1, 1, 1, 1, 1, 1, 1, 1, 1, 1, 1, 1, 1, 1, 1, 1, 1, 1, 1, 1, 1, 1, 1, 1, 1, 1, 1, 1, 1, 1, 1, 1, 1, 1, 1, 1, 1, 1, 1, 1, 1, 1, 1, 1, 1, 1, 1])
me_wholerearplatefixedmountingstudmesh.materials.append(mat_wholeequipmentframeandmonitorcase_bluegray)
me_wholerearplatefixedmountingstudmesh.materials.append(mat_wholeguiderailsandstud_satinalloy)
me_wholerearplatefixedmountingstudmesh.materials.append(mat_wholehoodblankscreenandfeet_charcoal)
me_wholerearplatefixedmountingstudmesh.materials.append(mat_wholeopaquereflectorstylepanel_smokedsteel)
me_wholerearplatefixedmountingstudmesh.update()

# ---- objects
ob_wholetransversebasetie_front = bpy.data.objects.new('WholeTransverseBaseTie_Front', me_wholetransversebasetie_frontmesh)
ob_wholegroundfoot_frontleft = bpy.data.objects.new('WholeGroundFoot_FrontLeft', me_wholegroundfoot_frontleftmesh)
ob_wholegroundfoot_frontright = bpy.data.objects.new('WholeGroundFoot_FrontRight', me_wholegroundfoot_frontrightmesh)
ob_wholetransversebasetie_rear = bpy.data.objects.new('WholeTransverseBaseTie_Rear', me_wholetransversebasetie_rearmesh)
ob_wholegroundfoot_rearleft = bpy.data.objects.new('WholeGroundFoot_RearLeft', me_wholegroundfoot_rearleftmesh)
ob_wholegroundfoot_rearright = bpy.data.objects.new('WholeGroundFoot_RearRight', me_wholegroundfoot_rearrightmesh)
ob_wholelongequipmentguiderail_left = bpy.data.objects.new('WholeLongEquipmentGuideRail_Left', me_wholelongequipmentguiderail_leftmesh)
ob_wholerearcameraplateriser_left = bpy.data.objects.new('WholeRearCameraPlateRiser_Left', me_wholerearcameraplateriser_leftmesh)
ob_wholelongequipmentguiderail_right = bpy.data.objects.new('WholeLongEquipmentGuideRail_Right', me_wholelongequipmentguiderail_rightmesh)
ob_wholerearcameraplateriser_right = bpy.data.objects.new('WholeRearCameraPlateRiser_Right', me_wholerearcameraplateriser_rightmesh)
ob_wholeemptyrearcameramountingplate = bpy.data.objects.new('WholeEmptyRearCameraMountingPlate', me_wholeemptyrearcameramountingplatemesh)
ob_wholemonitorbasesupport = bpy.data.objects.new('WholeMonitorBaseSupport', me_wholemonitorbasesupportmesh)
ob_wholehorizontalmonitorcase = bpy.data.objects.new('WholeHorizontalMonitorCase', me_wholehorizontalmonitorcasemesh)
ob_wholeblankupwardscreen = bpy.data.objects.new('WholeBlankUpwardScreen', me_wholeblankupwardscreenmesh)
ob_wholeopenhoodcheek_left = bpy.data.objects.new('WholeOpenHoodCheek_Left', me_wholeopenhoodcheek_leftmesh)
ob_wholefronthoodrootbracket_left = bpy.data.objects.new('WholeFrontHoodRootBracket_Left', me_wholefronthoodrootbracket_leftmesh)
ob_wholeopenhoodcheek_right = bpy.data.objects.new('WholeOpenHoodCheek_Right', me_wholeopenhoodcheek_rightmesh)
ob_wholefronthoodrootbracket_right = bpy.data.objects.new('WholeFrontHoodRootBracket_Right', me_wholefronthoodrootbracket_rightmesh)
ob_wholeoverhanginghoodroof = bpy.data.objects.new('WholeOverhangingHoodRoof', me_wholeoverhanginghoodroofmesh)
ob_wholereflectorclampcrossbar_lower = bpy.data.objects.new('WholeReflectorClampCrossbar_Lower', me_wholereflectorclampcrossbar_lowermesh)
ob_wholereflectorclampcrossbar_upper = bpy.data.objects.new('WholeReflectorClampCrossbar_Upper', me_wholereflectorclampcrossbar_uppermesh)
ob_wholeangledopaquereflectorstylepanel = bpy.data.objects.new('WholeAngledOpaqueReflectorStylePanel', me_wholeangledopaquereflectorstylepanelmesh)
ob_wholeangledsheetedgeretainer_left = bpy.data.objects.new('WholeAngledSheetEdgeRetainer_Left', me_wholeangledsheetedgeretainer_leftmesh)
ob_wholeangledsheetedgeretainer_right = bpy.data.objects.new('WholeAngledSheetEdgeRetainer_Right', me_wholeangledsheetedgeretainer_rightmesh)
ob_wholerearplatefixedmountingstud = bpy.data.objects.new('WholeRearPlateFixedMountingStud', me_wholerearplatefixedmountingstudmesh)

# ---- transforms, parenting, visibility, modifiers, constraints
ob_wholetransversebasetie_front.location = (0.0, 0.0, 0.0)
ob_wholegroundfoot_frontleft.location = (0.0, 0.0, 0.0)
ob_wholegroundfoot_frontright.location = (0.0, 0.0, 0.0)
ob_wholetransversebasetie_rear.location = (0.0, 0.0, 0.0)
ob_wholegroundfoot_rearleft.location = (0.0, 0.0, 0.0)
ob_wholegroundfoot_rearright.location = (0.0, 0.0, 0.0)
ob_wholelongequipmentguiderail_left.location = (0.0, 0.0, 0.0)
ob_wholerearcameraplateriser_left.location = (0.0, 0.0, 0.0)
ob_wholelongequipmentguiderail_right.location = (0.0, 0.0, 0.0)
ob_wholerearcameraplateriser_right.location = (0.0, 0.0, 0.0)
ob_wholeemptyrearcameramountingplate.location = (0.0, 0.0, 0.0)
ob_wholemonitorbasesupport.location = (0.0, 0.0, 0.0)
ob_wholehorizontalmonitorcase.location = (0.0, 0.0, 0.0)
ob_wholeblankupwardscreen.location = (0.0, 0.0, 0.0)
ob_wholeopenhoodcheek_left.location = (0.0, 0.0, 0.0)
ob_wholefronthoodrootbracket_left.location = (0.0, 0.0, 0.0)
ob_wholeopenhoodcheek_right.location = (0.0, 0.0, 0.0)
ob_wholefronthoodrootbracket_right.location = (0.0, 0.0, 0.0)
ob_wholeoverhanginghoodroof.location = (0.0, 0.0, 0.0)
ob_wholereflectorclampcrossbar_lower.location = (0.0, 0.0, 0.0)
ob_wholereflectorclampcrossbar_upper.location = (0.0, 0.0, 0.0)
ob_wholeangledopaquereflectorstylepanel.location = (0.0, 0.0, 0.0)
ob_wholeangledsheetedgeretainer_left.location = (0.0, 0.0, 0.0)
ob_wholeangledsheetedgeretainer_right.location = (0.0, 0.0, 0.0)
ob_wholerearplatefixedmountingstud.location = (0.0, 0.0, 0.0)

# ---- collection membership
scene.collection.objects.link(ob_wholetransversebasetie_front)
scene.collection.objects.link(ob_wholegroundfoot_frontleft)
scene.collection.objects.link(ob_wholegroundfoot_frontright)
scene.collection.objects.link(ob_wholetransversebasetie_rear)
scene.collection.objects.link(ob_wholegroundfoot_rearleft)
scene.collection.objects.link(ob_wholegroundfoot_rearright)
scene.collection.objects.link(ob_wholelongequipmentguiderail_left)
scene.collection.objects.link(ob_wholerearcameraplateriser_left)
scene.collection.objects.link(ob_wholelongequipmentguiderail_right)
scene.collection.objects.link(ob_wholerearcameraplateriser_right)
scene.collection.objects.link(ob_wholeemptyrearcameramountingplate)
scene.collection.objects.link(ob_wholemonitorbasesupport)
scene.collection.objects.link(ob_wholehorizontalmonitorcase)
scene.collection.objects.link(ob_wholeblankupwardscreen)
scene.collection.objects.link(ob_wholeopenhoodcheek_left)
scene.collection.objects.link(ob_wholefronthoodrootbracket_left)
scene.collection.objects.link(ob_wholeopenhoodcheek_right)
scene.collection.objects.link(ob_wholefronthoodrootbracket_right)
scene.collection.objects.link(ob_wholeoverhanginghoodroof)
scene.collection.objects.link(ob_wholereflectorclampcrossbar_lower)
scene.collection.objects.link(ob_wholereflectorclampcrossbar_upper)
scene.collection.objects.link(ob_wholeangledopaquereflectorstylepanel)
scene.collection.objects.link(ob_wholeangledsheetedgeretainer_left)
scene.collection.objects.link(ob_wholeangledsheetedgeretainer_right)
scene.collection.objects.link(ob_wholerearplatefixedmountingstud)

# ---- scene / render settings (as saved in the file)
scene.frame_start = 1; scene.frame_end = 250; scene.frame_set(1)
scene.render.engine = 'CYCLES'
scene.render.resolution_x = 640
scene.render.resolution_y = 640
scene.render.use_compositing = False
scene.cycles.use_denoising = False
scene.cycles.samples = 128
scene.cycles.use_adaptive_sampling = False
bpy.context.view_layer.update()

# ---- added for rendering (the .blend has no active camera and no usable light): camera, sun
cam_auto = bpy.data.cameras.new('AutoCamera')
cam_auto.lens = 50.0
cam_auto.sensor_width = 36.0
cam_auto.clip_end = 1000.0
ob_auto_camera = bpy.data.objects.new('AutoCamera', cam_auto)
scene.collection.objects.link(ob_auto_camera)
ob_auto_camera.location = (1.34284, -1.61141, 1.46477)
ob_auto_camera.rotation_euler = (1.09748, -7.21219e-08, 0.694738)
scene.camera = ob_auto_camera
light_auto_sun = bpy.data.lights.new('AutoSun', 'SUN')
light_auto_sun.energy = 3.0
light_auto_sun.angle = 0.0523599
ob_auto_sun = bpy.data.objects.new('AutoSun', light_auto_sun)
scene.collection.objects.link(ob_auto_sun)
ob_auto_sun.rotation_euler = (0.872665, 0.174533, 0.523599)
bpy.context.view_layer.update()
